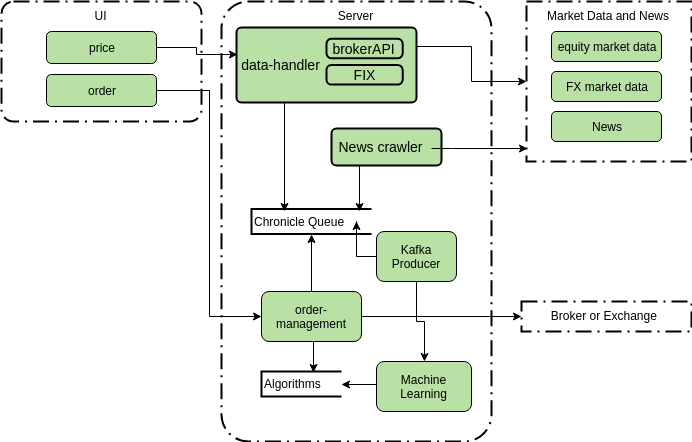

The diagram above was exported from draw.io. Its source (the exported page's mxGraphModel, read from the mxfile embedded in the PNG):
<mxGraphModel dx="1009" dy="612" grid="1" gridSize="10" guides="1" tooltips="1" connect="1" arrows="1" fold="1" page="1" pageScale="1" pageWidth="850" pageHeight="1100" math="0" shadow="0">
  <root>
    <mxCell id="0" />
    <mxCell id="1" parent="0" />
    <mxCell id="y98frquZQmCKV4RMFQZh-21" value="Market Data and News" style="rounded=0;arcSize=10;dashed=1;strokeColor=#000000;fillColor=none;gradientColor=none;dashPattern=8 3 1 3;strokeWidth=2;align=center;verticalAlign=top;" parent="1" vertex="1">
      <mxGeometry x="545" y="100" width="165" height="160" as="geometry" />
    </mxCell>
    <mxCell id="y98frquZQmCKV4RMFQZh-16" value="UI" style="rounded=1;arcSize=10;dashed=1;strokeColor=#000000;fillColor=none;gradientColor=none;dashPattern=8 3 1 3;strokeWidth=2;align=center;verticalAlign=top;" parent="1" vertex="1">
      <mxGeometry x="20" y="100" width="200" height="120" as="geometry" />
    </mxCell>
    <mxCell id="8GdVJRAyk1JCABnJ_PC_-2" value="Server" style="rounded=1;arcSize=10;dashed=1;strokeColor=#000000;fillColor=none;gradientColor=none;dashPattern=8 3 1 3;strokeWidth=2;align=center;verticalAlign=top;" parent="1" vertex="1">
      <mxGeometry x="240" y="100" width="270" height="440" as="geometry" />
    </mxCell>
    <mxCell id="y98frquZQmCKV4RMFQZh-1" value="Broker or Exchange " style="rounded=0;arcSize=10;dashed=1;strokeColor=#000000;fillColor=none;gradientColor=none;dashPattern=8 3 1 3;strokeWidth=2;align=center;verticalAlign=top;" parent="1" vertex="1">
      <mxGeometry x="540" y="400" width="170" height="30" as="geometry" />
    </mxCell>
    <mxCell id="y98frquZQmCKV4RMFQZh-30" style="edgeStyle=orthogonalEdgeStyle;rounded=0;orthogonalLoop=1;jettySize=auto;html=1;exitX=1;exitY=0.5;exitDx=0;exitDy=0;entryX=0.011;entryY=0.354;entryDx=0;entryDy=0;entryPerimeter=0;" parent="1" source="y98frquZQmCKV4RMFQZh-2" target="y98frquZQmCKV4RMFQZh-9" edge="1">
      <mxGeometry relative="1" as="geometry" />
    </mxCell>
    <mxCell id="y98frquZQmCKV4RMFQZh-2" value="price" style="rounded=1;whiteSpace=wrap;html=1;fillColor=#B9E0A5;" parent="1" vertex="1">
      <mxGeometry x="65" y="130" width="110" height="32" as="geometry" />
    </mxCell>
    <mxCell id="y98frquZQmCKV4RMFQZh-4" value="equity market data" style="rounded=1;whiteSpace=wrap;html=1;fillColor=#B9E0A5;" parent="1" vertex="1">
      <mxGeometry x="570" y="130" width="110" height="30" as="geometry" />
    </mxCell>
    <mxCell id="y98frquZQmCKV4RMFQZh-5" value="FX market data" style="rounded=1;whiteSpace=wrap;html=1;fillColor=#B9E0A5;" parent="1" vertex="1">
      <mxGeometry x="570" y="170" width="110" height="30" as="geometry" />
    </mxCell>
    <mxCell id="y98frquZQmCKV4RMFQZh-6" value="News" style="rounded=1;whiteSpace=wrap;html=1;fillColor=#B9E0A5;" parent="1" vertex="1">
      <mxGeometry x="570" y="210" width="110" height="30" as="geometry" />
    </mxCell>
    <mxCell id="y98frquZQmCKV4RMFQZh-27" style="edgeStyle=orthogonalEdgeStyle;rounded=0;orthogonalLoop=1;jettySize=auto;html=1;exitX=0.5;exitY=0;exitDx=0;exitDy=0;entryX=0.5;entryY=1;entryDx=0;entryDy=0;entryPerimeter=0;" parent="1" source="y98frquZQmCKV4RMFQZh-7" target="y98frquZQmCKV4RMFQZh-11" edge="1">
      <mxGeometry relative="1" as="geometry" />
    </mxCell>
    <mxCell id="y98frquZQmCKV4RMFQZh-28" style="edgeStyle=orthogonalEdgeStyle;rounded=0;orthogonalLoop=1;jettySize=auto;html=1;exitX=1;exitY=0.5;exitDx=0;exitDy=0;entryX=0;entryY=0.5;entryDx=0;entryDy=0;" parent="1" source="y98frquZQmCKV4RMFQZh-7" target="y98frquZQmCKV4RMFQZh-1" edge="1">
      <mxGeometry relative="1" as="geometry" />
    </mxCell>
    <mxCell id="wj3sQlA-PYH42sbGoqrK-15" style="edgeStyle=orthogonalEdgeStyle;rounded=0;orthogonalLoop=1;jettySize=auto;html=1;exitX=0.5;exitY=1;exitDx=0;exitDy=0;entryX=0.65;entryY=0.04;entryDx=0;entryDy=0;entryPerimeter=0;" edge="1" parent="1" source="y98frquZQmCKV4RMFQZh-7" target="wj3sQlA-PYH42sbGoqrK-7">
      <mxGeometry relative="1" as="geometry" />
    </mxCell>
    <mxCell id="y98frquZQmCKV4RMFQZh-7" value="order-management" style="rounded=1;whiteSpace=wrap;html=1;fillColor=#B9E0A5;" parent="1" vertex="1">
      <mxGeometry x="280" y="390" width="100" height="50" as="geometry" />
    </mxCell>
    <mxCell id="y98frquZQmCKV4RMFQZh-26" style="edgeStyle=orthogonalEdgeStyle;rounded=0;orthogonalLoop=1;jettySize=auto;html=1;exitX=0.5;exitY=1;exitDx=0;exitDy=0;entryX=0.275;entryY=0.1;entryDx=0;entryDy=0;entryPerimeter=0;" parent="1" source="y98frquZQmCKV4RMFQZh-8" target="y98frquZQmCKV4RMFQZh-11" edge="1">
      <mxGeometry relative="1" as="geometry">
        <Array as="points">
          <mxPoint x="303" y="201" />
        </Array>
      </mxGeometry>
    </mxCell>
    <mxCell id="y98frquZQmCKV4RMFQZh-29" style="edgeStyle=orthogonalEdgeStyle;rounded=0;orthogonalLoop=1;jettySize=auto;html=1;exitX=1;exitY=0.25;exitDx=0;exitDy=0;" parent="1" source="y98frquZQmCKV4RMFQZh-8" target="y98frquZQmCKV4RMFQZh-21" edge="1">
      <mxGeometry relative="1" as="geometry" />
    </mxCell>
    <mxCell id="y98frquZQmCKV4RMFQZh-8" value="" style="rounded=1;absoluteArcSize=1;html=1;strokeWidth=2;arcSize=10;fontSize=14;fillColor=#B9E0A5;" parent="1" vertex="1">
      <mxGeometry x="255" y="126" width="180" height="75" as="geometry" />
    </mxCell>
    <mxCell id="y98frquZQmCKV4RMFQZh-9" value="data-handler" style="html=1;strokeWidth=2;shape=mxgraph.er.anchor;fontSize=14;whiteSpace=wrap;" parent="y98frquZQmCKV4RMFQZh-8" vertex="1">
      <mxGeometry width="90" height="75" as="geometry" />
    </mxCell>
    <mxCell id="y98frquZQmCKV4RMFQZh-10" value="brokerAPI" style="rounded=1;absoluteArcSize=1;html=1;strokeWidth=2;arcSize=10;fontSize=14;whiteSpace=wrap;points=[];strokeColor=inherit;fillColor=inherit;" parent="y98frquZQmCKV4RMFQZh-8" vertex="1">
      <mxGeometry x="90" y="11.201382886776145" width="76.15384615384615" height="19.615384615384617" as="geometry" />
    </mxCell>
    <mxCell id="y98frquZQmCKV4RMFQZh-14" value="FIX" style="rounded=1;absoluteArcSize=1;html=1;strokeWidth=2;arcSize=10;fontSize=14;whiteSpace=wrap;points=[];strokeColor=inherit;fillColor=inherit;" parent="y98frquZQmCKV4RMFQZh-8" vertex="1">
      <mxGeometry x="90" y="37.5" width="76.15384615384615" height="19.615384615384617" as="geometry" />
    </mxCell>
    <mxCell id="y98frquZQmCKV4RMFQZh-11" value="Chronicle Queue" style="strokeWidth=2;html=1;shape=mxgraph.flowchart.annotation_1;align=left;pointerEvents=1;rounded=0;fillColor=#B9E0A5;" parent="1" vertex="1">
      <mxGeometry x="270" y="307.5" width="120" height="25" as="geometry" />
    </mxCell>
    <mxCell id="y98frquZQmCKV4RMFQZh-20" style="edgeStyle=orthogonalEdgeStyle;rounded=0;orthogonalLoop=1;jettySize=auto;html=1;exitX=1;exitY=0.5;exitDx=0;exitDy=0;entryX=0;entryY=0.5;entryDx=0;entryDy=0;" parent="1" source="y98frquZQmCKV4RMFQZh-19" target="y98frquZQmCKV4RMFQZh-7" edge="1">
      <mxGeometry relative="1" as="geometry" />
    </mxCell>
    <mxCell id="y98frquZQmCKV4RMFQZh-19" value="order" style="rounded=1;whiteSpace=wrap;html=1;fillColor=#B9E0A5;" parent="1" vertex="1">
      <mxGeometry x="65" y="173" width="110" height="32" as="geometry" />
    </mxCell>
    <mxCell id="wj3sQlA-PYH42sbGoqrK-13" value="" style="edgeStyle=orthogonalEdgeStyle;rounded=0;orthogonalLoop=1;jettySize=auto;html=1;" edge="1" parent="1" source="y98frquZQmCKV4RMFQZh-25" target="wj3sQlA-PYH42sbGoqrK-12">
      <mxGeometry relative="1" as="geometry" />
    </mxCell>
    <mxCell id="wj3sQlA-PYH42sbGoqrK-14" style="edgeStyle=orthogonalEdgeStyle;rounded=0;orthogonalLoop=1;jettySize=auto;html=1;exitX=0;exitY=0.5;exitDx=0;exitDy=0;" edge="1" parent="1" source="y98frquZQmCKV4RMFQZh-25" target="y98frquZQmCKV4RMFQZh-11">
      <mxGeometry relative="1" as="geometry" />
    </mxCell>
    <mxCell id="y98frquZQmCKV4RMFQZh-25" value="Kafka Producer" style="rounded=1;whiteSpace=wrap;html=1;fillColor=#B9E0A5;" parent="1" vertex="1">
      <mxGeometry x="395" y="330" width="80" height="50" as="geometry" />
    </mxCell>
    <mxCell id="wj3sQlA-PYH42sbGoqrK-16" style="edgeStyle=orthogonalEdgeStyle;rounded=0;orthogonalLoop=1;jettySize=auto;html=1;exitX=0;exitY=0.5;exitDx=0;exitDy=0;entryX=1;entryY=0.5;entryDx=0;entryDy=0;entryPerimeter=0;" edge="1" parent="1" source="wj3sQlA-PYH42sbGoqrK-12" target="wj3sQlA-PYH42sbGoqrK-7">
      <mxGeometry relative="1" as="geometry">
        <Array as="points">
          <mxPoint x="395" y="483" />
        </Array>
      </mxGeometry>
    </mxCell>
    <mxCell id="wj3sQlA-PYH42sbGoqrK-12" value="Machine Learning" style="rounded=1;whiteSpace=wrap;html=1;fillColor=#B9E0A5;" vertex="1" parent="1">
      <mxGeometry x="395" y="460" width="95" height="50" as="geometry" />
    </mxCell>
    <mxCell id="wj3sQlA-PYH42sbGoqrK-7" value="Algorithms" style="strokeWidth=2;html=1;shape=mxgraph.flowchart.annotation_1;align=left;pointerEvents=1;rounded=0;fillColor=#B9E0A5;" vertex="1" parent="1">
      <mxGeometry x="280" y="470" width="80" height="25" as="geometry" />
    </mxCell>
    <mxCell id="wj3sQlA-PYH42sbGoqrK-24" style="edgeStyle=orthogonalEdgeStyle;rounded=0;orthogonalLoop=1;jettySize=auto;html=1;exitX=0.25;exitY=1;exitDx=0;exitDy=0;" edge="1" parent="1" source="wj3sQlA-PYH42sbGoqrK-17">
      <mxGeometry relative="1" as="geometry">
        <mxPoint x="378" y="310" as="targetPoint" />
      </mxGeometry>
    </mxCell>
    <mxCell id="wj3sQlA-PYH42sbGoqrK-17" value="" style="rounded=1;absoluteArcSize=1;html=1;strokeWidth=2;arcSize=10;fontSize=14;fillColor=#B9E0A5;" vertex="1" parent="1">
      <mxGeometry x="350" y="227" width="110" height="37" as="geometry" />
    </mxCell>
    <mxCell id="wj3sQlA-PYH42sbGoqrK-18" value="News crawler" style="html=1;strokeWidth=2;shape=mxgraph.er.anchor;fontSize=14;whiteSpace=wrap;align=center;" vertex="1" parent="wj3sQlA-PYH42sbGoqrK-17">
      <mxGeometry width="100" height="37" as="geometry" />
    </mxCell>
    <mxCell id="wj3sQlA-PYH42sbGoqrK-26" value="" style="edgeStyle=orthogonalEdgeStyle;rounded=0;orthogonalLoop=1;jettySize=auto;html=1;entryX=0.006;entryY=0.919;entryDx=0;entryDy=0;entryPerimeter=0;" edge="1" parent="1" source="wj3sQlA-PYH42sbGoqrK-18" target="y98frquZQmCKV4RMFQZh-21">
      <mxGeometry relative="1" as="geometry">
        <mxPoint x="530" y="245.5" as="targetPoint" />
        <Array as="points">
          <mxPoint x="470" y="247" />
          <mxPoint x="470" y="247" />
        </Array>
      </mxGeometry>
    </mxCell>
  </root>
</mxGraphModel>